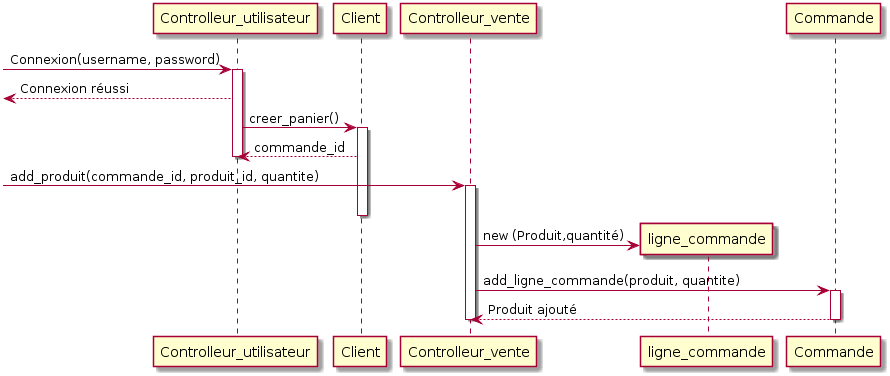

The diagram above was rendered by PlantUML. Its source (embedded in the PNG):
@startuml
-> Controlleur_utilisateur : Connexion(username, password)
activate Controlleur_utilisateur
<-- Controlleur_utilisateur : Connexion réussi
Controlleur_utilisateur -> Client : creer_panier()
activate Client
Controlleur_utilisateur <-- Client : commande_id
deactivate Controlleur_utilisateur
-> Controlleur_vente : add_produit(commande_id, produit_id, quantite)
activate Controlleur_vente
deactivate Client
create ligne_commande
Controlleur_vente -> ligne_commande : new (Produit,quantité)

Controlleur_vente -> Commande : add_ligne_commande(produit, quantite)
Activate Commande
Controlleur_vente <-- Commande : Produit ajouté
deactivate Controlleur_vente
deactivate Commande
@enduml